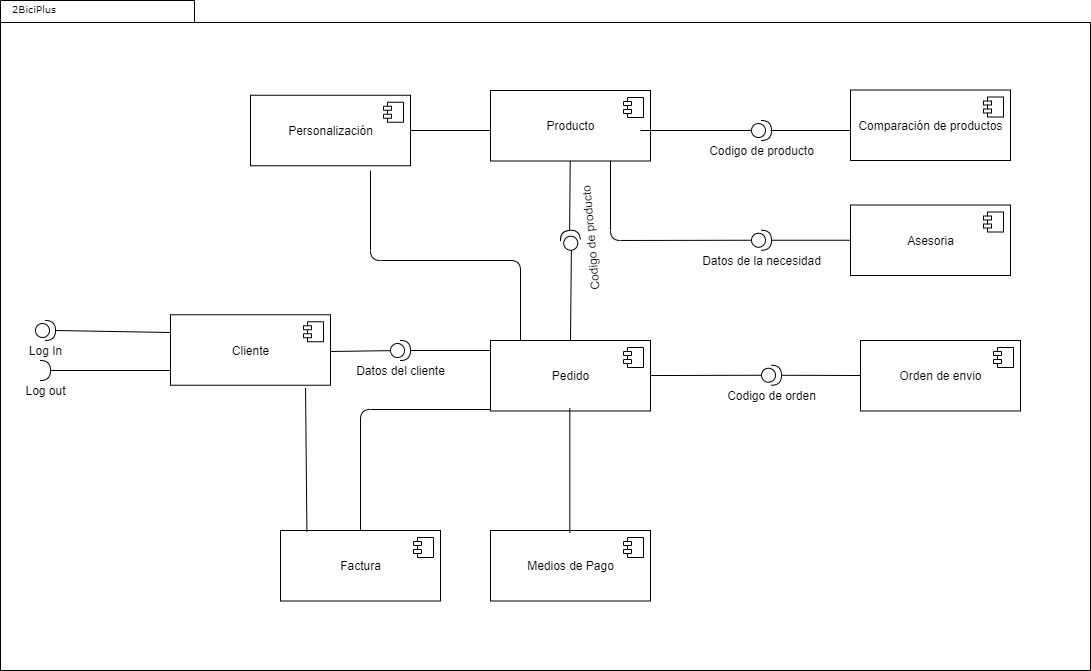

The diagram above was exported from draw.io. Its source (the exported page's mxGraphModel, read from the mxfile embedded in the PNG):
<mxGraphModel dx="1108" dy="1651" grid="1" gridSize="10" guides="1" tooltips="1" connect="1" arrows="1" fold="1" page="1" pageScale="1" pageWidth="827" pageHeight="1169" math="0" shadow="0">
  <root>
    <mxCell id="y0v706NObjmcdscf20VI-0" />
    <mxCell id="y0v706NObjmcdscf20VI-1" parent="y0v706NObjmcdscf20VI-0" />
    <mxCell id="DV6oprmVkgBssBj0Btg1-0" value="" style="shape=folder;fontStyle=1;spacingTop=10;tabWidth=194;tabHeight=22;tabPosition=left;html=1;rounded=0;shadow=0;comic=0;labelBackgroundColor=none;strokeWidth=1;fillColor=none;fontFamily=Verdana;fontSize=10;align=center;" parent="y0v706NObjmcdscf20VI-1" vertex="1">
      <mxGeometry x="470" y="-90" width="1090" height="670" as="geometry" />
    </mxCell>
    <mxCell id="DV6oprmVkgBssBj0Btg1-1" value="2BiciPlus" style="text;html=1;align=left;verticalAlign=top;spacingTop=-4;fontSize=10;fontFamily=Verdana" parent="y0v706NObjmcdscf20VI-1" vertex="1">
      <mxGeometry x="480" y="-90" width="130" height="20" as="geometry" />
    </mxCell>
    <mxCell id="DV6oprmVkgBssBj0Btg1-2" value="Codigo de producto" style="shape=providedRequiredInterface;html=1;verticalLabelPosition=bottom;rotation=-95;" parent="y0v706NObjmcdscf20VI-1" vertex="1">
      <mxGeometry x="1030" y="139.75" width="20" height="20" as="geometry" />
    </mxCell>
    <mxCell id="DV6oprmVkgBssBj0Btg1-3" value="Producto" style="html=1;dropTarget=0;" parent="y0v706NObjmcdscf20VI-1" vertex="1">
      <mxGeometry x="960" width="160" height="70.5" as="geometry" />
    </mxCell>
    <mxCell id="DV6oprmVkgBssBj0Btg1-4" value="" style="shape=module;jettyWidth=8;jettyHeight=4;" parent="DV6oprmVkgBssBj0Btg1-3" vertex="1">
      <mxGeometry x="1" width="20" height="20" relative="1" as="geometry">
        <mxPoint x="-27" y="7" as="offset" />
      </mxGeometry>
    </mxCell>
    <mxCell id="DV6oprmVkgBssBj0Btg1-5" value="Factura" style="html=1;dropTarget=0;" parent="y0v706NObjmcdscf20VI-1" vertex="1">
      <mxGeometry x="750" y="440" width="160" height="70.5" as="geometry" />
    </mxCell>
    <mxCell id="DV6oprmVkgBssBj0Btg1-6" value="" style="shape=module;jettyWidth=8;jettyHeight=4;" parent="DV6oprmVkgBssBj0Btg1-5" vertex="1">
      <mxGeometry x="1" width="20" height="20" relative="1" as="geometry">
        <mxPoint x="-27" y="7" as="offset" />
      </mxGeometry>
    </mxCell>
    <mxCell id="DV6oprmVkgBssBj0Btg1-8" value="Cliente" style="html=1;dropTarget=0;" parent="y0v706NObjmcdscf20VI-1" vertex="1">
      <mxGeometry x="640" y="224.25" width="160" height="70.5" as="geometry" />
    </mxCell>
    <mxCell id="DV6oprmVkgBssBj0Btg1-9" value="" style="shape=module;jettyWidth=8;jettyHeight=4;" parent="DV6oprmVkgBssBj0Btg1-8" vertex="1">
      <mxGeometry x="1" width="20" height="20" relative="1" as="geometry">
        <mxPoint x="-27" y="7" as="offset" />
      </mxGeometry>
    </mxCell>
    <mxCell id="DV6oprmVkgBssBj0Btg1-10" value="Pedido" style="html=1;dropTarget=0;" parent="y0v706NObjmcdscf20VI-1" vertex="1">
      <mxGeometry x="960" y="250" width="160" height="70.5" as="geometry" />
    </mxCell>
    <mxCell id="DV6oprmVkgBssBj0Btg1-11" value="" style="shape=module;jettyWidth=8;jettyHeight=4;" parent="DV6oprmVkgBssBj0Btg1-10" vertex="1">
      <mxGeometry x="1" width="20" height="20" relative="1" as="geometry">
        <mxPoint x="-27" y="7" as="offset" />
      </mxGeometry>
    </mxCell>
    <mxCell id="DV6oprmVkgBssBj0Btg1-12" value="Log out" style="shape=requiredInterface;html=1;verticalLabelPosition=bottom;" parent="y0v706NObjmcdscf20VI-1" vertex="1">
      <mxGeometry x="510" y="270" width="10" height="20" as="geometry" />
    </mxCell>
    <mxCell id="DV6oprmVkgBssBj0Btg1-13" value="Log In" style="shape=providedRequiredInterface;html=1;verticalLabelPosition=bottom;" parent="y0v706NObjmcdscf20VI-1" vertex="1">
      <mxGeometry x="505" y="230" width="20" height="20" as="geometry" />
    </mxCell>
    <mxCell id="DV6oprmVkgBssBj0Btg1-14" value="" style="endArrow=none;html=1;exitX=1;exitY=0.5;exitDx=0;exitDy=0;exitPerimeter=0;" parent="y0v706NObjmcdscf20VI-1" source="DV6oprmVkgBssBj0Btg1-13" edge="1">
      <mxGeometry width="50" height="50" relative="1" as="geometry">
        <mxPoint x="600" y="220" as="sourcePoint" />
        <mxPoint x="640" y="242" as="targetPoint" />
        <Array as="points" />
      </mxGeometry>
    </mxCell>
    <mxCell id="DV6oprmVkgBssBj0Btg1-15" value="Datos del cliente" style="shape=providedRequiredInterface;html=1;verticalLabelPosition=bottom;" parent="y0v706NObjmcdscf20VI-1" vertex="1">
      <mxGeometry x="860" y="250" width="20" height="20" as="geometry" />
    </mxCell>
    <mxCell id="DV6oprmVkgBssBj0Btg1-16" value="" style="endArrow=none;html=1;" parent="y0v706NObjmcdscf20VI-1" target="DV6oprmVkgBssBj0Btg1-15" edge="1">
      <mxGeometry width="50" height="50" relative="1" as="geometry">
        <mxPoint x="800" y="261" as="sourcePoint" />
        <mxPoint x="680" y="244.75" as="targetPoint" />
      </mxGeometry>
    </mxCell>
    <mxCell id="DV6oprmVkgBssBj0Btg1-17" value="" style="endArrow=none;html=1;exitX=0.5;exitY=0;exitDx=0;exitDy=0;entryX=0;entryY=0.5;entryDx=0;entryDy=0;entryPerimeter=0;" parent="y0v706NObjmcdscf20VI-1" source="DV6oprmVkgBssBj0Btg1-10" target="DV6oprmVkgBssBj0Btg1-2" edge="1">
      <mxGeometry width="50" height="50" relative="1" as="geometry">
        <mxPoint x="990" y="240" as="sourcePoint" />
        <mxPoint x="1042" y="180" as="targetPoint" />
      </mxGeometry>
    </mxCell>
    <mxCell id="DV6oprmVkgBssBj0Btg1-18" value="" style="endArrow=none;html=1;exitX=1;exitY=0.5;exitDx=0;exitDy=0;exitPerimeter=0;" parent="y0v706NObjmcdscf20VI-1" source="DV6oprmVkgBssBj0Btg1-2" target="DV6oprmVkgBssBj0Btg1-3" edge="1">
      <mxGeometry width="50" height="50" relative="1" as="geometry">
        <mxPoint x="1040" y="120" as="sourcePoint" />
        <mxPoint x="1170" y="305.3433333333333" as="targetPoint" />
      </mxGeometry>
    </mxCell>
    <mxCell id="DV6oprmVkgBssBj0Btg1-21" value="" style="endArrow=none;html=1;exitX=1;exitY=0.5;exitDx=0;exitDy=0;exitPerimeter=0;" parent="y0v706NObjmcdscf20VI-1" edge="1">
      <mxGeometry width="50" height="50" relative="1" as="geometry">
        <mxPoint x="880" y="260" as="sourcePoint" />
        <mxPoint x="960" y="260" as="targetPoint" />
      </mxGeometry>
    </mxCell>
    <mxCell id="DV6oprmVkgBssBj0Btg1-22" value="Orden de envio" style="html=1;dropTarget=0;" parent="y0v706NObjmcdscf20VI-1" vertex="1">
      <mxGeometry x="1330" y="250" width="160" height="70.5" as="geometry" />
    </mxCell>
    <mxCell id="DV6oprmVkgBssBj0Btg1-23" value="" style="shape=module;jettyWidth=8;jettyHeight=4;" parent="DV6oprmVkgBssBj0Btg1-22" vertex="1">
      <mxGeometry x="1" width="20" height="20" relative="1" as="geometry">
        <mxPoint x="-27" y="7" as="offset" />
      </mxGeometry>
    </mxCell>
    <mxCell id="DV6oprmVkgBssBj0Btg1-24" value="Comparación de productos" style="html=1;dropTarget=0;" parent="y0v706NObjmcdscf20VI-1" vertex="1">
      <mxGeometry x="1320" y="-0.5" width="160" height="70.5" as="geometry" />
    </mxCell>
    <mxCell id="DV6oprmVkgBssBj0Btg1-25" value="" style="shape=module;jettyWidth=8;jettyHeight=4;" parent="DV6oprmVkgBssBj0Btg1-24" vertex="1">
      <mxGeometry x="1" width="20" height="20" relative="1" as="geometry">
        <mxPoint x="-27" y="7" as="offset" />
      </mxGeometry>
    </mxCell>
    <mxCell id="DV6oprmVkgBssBj0Btg1-26" value="Codigo de producto" style="shape=providedRequiredInterface;html=1;verticalLabelPosition=bottom;" parent="y0v706NObjmcdscf20VI-1" vertex="1">
      <mxGeometry x="1221" y="30" width="20" height="20" as="geometry" />
    </mxCell>
    <mxCell id="DV6oprmVkgBssBj0Btg1-27" value="" style="endArrow=none;html=1;" parent="y0v706NObjmcdscf20VI-1" edge="1">
      <mxGeometry width="50" height="50" relative="1" as="geometry">
        <mxPoint x="1320" y="40" as="sourcePoint" />
        <mxPoint x="1240" y="40" as="targetPoint" />
      </mxGeometry>
    </mxCell>
    <mxCell id="DV6oprmVkgBssBj0Btg1-28" value="" style="endArrow=none;html=1;exitX=0;exitY=0.5;exitDx=0;exitDy=0;exitPerimeter=0;" parent="y0v706NObjmcdscf20VI-1" source="DV6oprmVkgBssBj0Btg1-26" edge="1">
      <mxGeometry width="50" height="50" relative="1" as="geometry">
        <mxPoint x="1080" y="70" as="sourcePoint" />
        <mxPoint x="1110" y="40" as="targetPoint" />
      </mxGeometry>
    </mxCell>
    <mxCell id="DV6oprmVkgBssBj0Btg1-29" value="Asesoria" style="html=1;dropTarget=0;" parent="y0v706NObjmcdscf20VI-1" vertex="1">
      <mxGeometry x="1320" y="114.5" width="160" height="70.5" as="geometry" />
    </mxCell>
    <mxCell id="DV6oprmVkgBssBj0Btg1-30" value="" style="shape=module;jettyWidth=8;jettyHeight=4;" parent="DV6oprmVkgBssBj0Btg1-29" vertex="1">
      <mxGeometry x="1" width="20" height="20" relative="1" as="geometry">
        <mxPoint x="-27" y="7" as="offset" />
      </mxGeometry>
    </mxCell>
    <mxCell id="DV6oprmVkgBssBj0Btg1-32" value="Codigo de orden" style="shape=providedRequiredInterface;html=1;verticalLabelPosition=bottom;" parent="y0v706NObjmcdscf20VI-1" vertex="1">
      <mxGeometry x="1231" y="274.75" width="20" height="20" as="geometry" />
    </mxCell>
    <mxCell id="DV6oprmVkgBssBj0Btg1-33" value="" style="endArrow=none;html=1;entryX=0;entryY=0.5;entryDx=0;entryDy=0;entryPerimeter=0;" parent="y0v706NObjmcdscf20VI-1" source="DV6oprmVkgBssBj0Btg1-10" target="DV6oprmVkgBssBj0Btg1-32" edge="1">
      <mxGeometry width="50" height="50" relative="1" as="geometry">
        <mxPoint x="1060" y="340" as="sourcePoint" />
        <mxPoint x="900" y="460" as="targetPoint" />
      </mxGeometry>
    </mxCell>
    <mxCell id="DV6oprmVkgBssBj0Btg1-34" value="" style="endArrow=none;html=1;" parent="y0v706NObjmcdscf20VI-1" source="DV6oprmVkgBssBj0Btg1-32" edge="1">
      <mxGeometry width="50" height="50" relative="1" as="geometry">
        <mxPoint x="960" y="530" as="sourcePoint" />
        <mxPoint x="1330" y="285" as="targetPoint" />
      </mxGeometry>
    </mxCell>
    <mxCell id="DV6oprmVkgBssBj0Btg1-35" value="Datos de la necesidad" style="shape=providedRequiredInterface;html=1;verticalLabelPosition=bottom;" parent="y0v706NObjmcdscf20VI-1" vertex="1">
      <mxGeometry x="1221" y="139.75" width="20" height="20" as="geometry" />
    </mxCell>
    <mxCell id="DV6oprmVkgBssBj0Btg1-36" value="" style="endArrow=none;html=1;exitX=0;exitY=0.5;exitDx=0;exitDy=0;exitPerimeter=0;entryX=0.75;entryY=1;entryDx=0;entryDy=0;" parent="y0v706NObjmcdscf20VI-1" source="DV6oprmVkgBssBj0Btg1-35" target="DV6oprmVkgBssBj0Btg1-3" edge="1">
      <mxGeometry width="50" height="50" relative="1" as="geometry">
        <mxPoint x="1070" y="140" as="sourcePoint" />
        <mxPoint x="1170" y="60.5" as="targetPoint" />
        <Array as="points">
          <mxPoint x="1080" y="150" />
        </Array>
      </mxGeometry>
    </mxCell>
    <mxCell id="DV6oprmVkgBssBj0Btg1-37" value="" style="endArrow=none;html=1;exitX=0;exitY=0.5;exitDx=0;exitDy=0;" parent="y0v706NObjmcdscf20VI-1" source="DV6oprmVkgBssBj0Btg1-29" target="DV6oprmVkgBssBj0Btg1-35" edge="1">
      <mxGeometry width="50" height="50" relative="1" as="geometry">
        <mxPoint x="1180" y="409.6700000000001" as="sourcePoint" />
        <mxPoint x="1184.16" y="350.32999999999976" as="targetPoint" />
      </mxGeometry>
    </mxCell>
    <mxCell id="DV6oprmVkgBssBj0Btg1-38" value="Personalización" style="html=1;dropTarget=0;" parent="y0v706NObjmcdscf20VI-1" vertex="1">
      <mxGeometry x="720" y="4.75" width="160" height="70.5" as="geometry" />
    </mxCell>
    <mxCell id="DV6oprmVkgBssBj0Btg1-39" value="" style="shape=module;jettyWidth=8;jettyHeight=4;" parent="DV6oprmVkgBssBj0Btg1-38" vertex="1">
      <mxGeometry x="1" width="20" height="20" relative="1" as="geometry">
        <mxPoint x="-27" y="7" as="offset" />
      </mxGeometry>
    </mxCell>
    <mxCell id="DV6oprmVkgBssBj0Btg1-42" value="Medios de Pago" style="html=1;dropTarget=0;" parent="y0v706NObjmcdscf20VI-1" vertex="1">
      <mxGeometry x="960" y="440" width="160" height="70.5" as="geometry" />
    </mxCell>
    <mxCell id="DV6oprmVkgBssBj0Btg1-43" value="" style="shape=module;jettyWidth=8;jettyHeight=4;" parent="DV6oprmVkgBssBj0Btg1-42" vertex="1">
      <mxGeometry x="1" width="20" height="20" relative="1" as="geometry">
        <mxPoint x="-27" y="7" as="offset" />
      </mxGeometry>
    </mxCell>
    <mxCell id="DV6oprmVkgBssBj0Btg1-44" value="" style="endArrow=none;html=1;" parent="y0v706NObjmcdscf20VI-1" edge="1">
      <mxGeometry width="50" height="50" relative="1" as="geometry">
        <mxPoint x="1039.33" y="317.63" as="sourcePoint" />
        <mxPoint x="1039.33" y="442.38" as="targetPoint" />
      </mxGeometry>
    </mxCell>
    <mxCell id="EucRi4nepH030upymlTX-12" value="" style="endArrow=none;html=1;exitX=1;exitY=0.5;exitDx=0;exitDy=0;exitPerimeter=0;" parent="y0v706NObjmcdscf20VI-1" source="DV6oprmVkgBssBj0Btg1-12" edge="1">
      <mxGeometry width="50" height="50" relative="1" as="geometry">
        <mxPoint x="590" y="320" as="sourcePoint" />
        <mxPoint x="640" y="280" as="targetPoint" />
      </mxGeometry>
    </mxCell>
    <mxCell id="u9n22pAT2ZWzveNP1pYh-3" value="" style="endArrow=none;html=1;" parent="y0v706NObjmcdscf20VI-1" edge="1">
      <mxGeometry width="50" height="50" relative="1" as="geometry">
        <mxPoint x="990" y="250" as="sourcePoint" />
        <mxPoint x="840" y="80" as="targetPoint" />
        <Array as="points">
          <mxPoint x="990" y="170" />
          <mxPoint x="840" y="170" />
        </Array>
      </mxGeometry>
    </mxCell>
    <mxCell id="u9n22pAT2ZWzveNP1pYh-4" value="" style="endArrow=none;html=1;" parent="y0v706NObjmcdscf20VI-1" edge="1">
      <mxGeometry width="50" height="50" relative="1" as="geometry">
        <mxPoint x="960" y="40" as="sourcePoint" />
        <mxPoint x="880" y="40" as="targetPoint" />
      </mxGeometry>
    </mxCell>
    <mxCell id="u9n22pAT2ZWzveNP1pYh-5" value="" style="endArrow=none;html=1;entryX=0.844;entryY=1.037;entryDx=0;entryDy=0;entryPerimeter=0;exitX=0.165;exitY=0.019;exitDx=0;exitDy=0;exitPerimeter=0;" parent="y0v706NObjmcdscf20VI-1" source="DV6oprmVkgBssBj0Btg1-5" target="DV6oprmVkgBssBj0Btg1-8" edge="1">
      <mxGeometry width="50" height="50" relative="1" as="geometry">
        <mxPoint x="860.0016443361757" y="464.75" as="sourcePoint" />
        <mxPoint x="694.35" y="294.75" as="targetPoint" />
      </mxGeometry>
    </mxCell>
    <mxCell id="u9n22pAT2ZWzveNP1pYh-6" value="" style="endArrow=none;html=1;" parent="y0v706NObjmcdscf20VI-1" source="DV6oprmVkgBssBj0Btg1-5" edge="1">
      <mxGeometry width="50" height="50" relative="1" as="geometry">
        <mxPoint x="924.5787950138504" y="440" as="sourcePoint" />
        <mxPoint x="960" y="319" as="targetPoint" />
        <Array as="points">
          <mxPoint x="830" y="319" />
        </Array>
      </mxGeometry>
    </mxCell>
  </root>
</mxGraphModel>